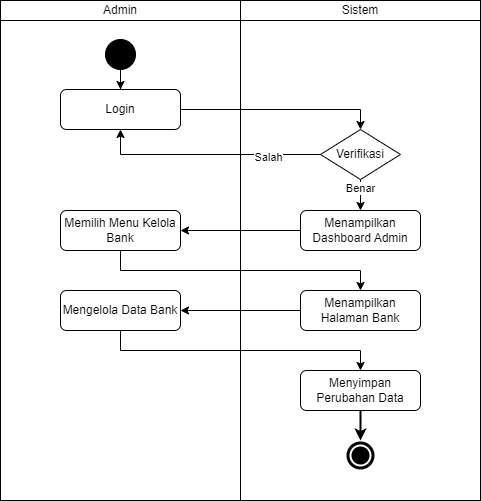

The diagram above was exported from draw.io. Its source (the exported page's mxGraphModel, read from the mxfile embedded in the PNG):
<mxGraphModel dx="-104" dy="-681" grid="1" gridSize="10" guides="1" tooltips="1" connect="1" arrows="1" fold="1" page="1" pageScale="1" pageWidth="850" pageHeight="1100" math="0" shadow="0">
  <root>
    <mxCell id="0" />
    <mxCell id="1" parent="0" />
    <mxCell id="2" value="Admin" style="rounded=0;whiteSpace=wrap;html=1;" parent="1" vertex="1">
      <mxGeometry x="1460" y="1400" width="240" height="20" as="geometry" />
    </mxCell>
    <mxCell id="3" value="" style="rounded=0;whiteSpace=wrap;html=1;" parent="1" vertex="1">
      <mxGeometry x="1460" y="1420" width="240" height="480" as="geometry" />
    </mxCell>
    <mxCell id="4" value="Sistem" style="rounded=0;whiteSpace=wrap;html=1;" parent="1" vertex="1">
      <mxGeometry x="1700" y="1400" width="240" height="20" as="geometry" />
    </mxCell>
    <mxCell id="5" value="" style="rounded=0;whiteSpace=wrap;html=1;" parent="1" vertex="1">
      <mxGeometry x="1700" y="1420" width="240" height="480" as="geometry" />
    </mxCell>
    <mxCell id="6" value="" style="ellipse;shape=doubleEllipse;whiteSpace=wrap;html=1;aspect=fixed;labelBackgroundColor=#000000;fillColor=#000000;strokeColor=#FFFFFF;strokeWidth=2;" parent="1" vertex="1">
      <mxGeometry x="1805" y="1840" width="30" height="30" as="geometry" />
    </mxCell>
    <mxCell id="7" style="edgeStyle=orthogonalEdgeStyle;rounded=0;orthogonalLoop=1;jettySize=auto;html=1;" parent="1" source="8" target="10" edge="1">
      <mxGeometry relative="1" as="geometry" />
    </mxCell>
    <mxCell id="8" value="" style="ellipse;whiteSpace=wrap;html=1;aspect=fixed;fillColor=#000000;labelBackgroundColor=#000000;shadow=0;gradientColor=none;" parent="1" vertex="1">
      <mxGeometry x="1565" y="1439" width="30" height="30" as="geometry" />
    </mxCell>
    <mxCell id="9" style="edgeStyle=orthogonalEdgeStyle;rounded=0;orthogonalLoop=1;jettySize=auto;html=1;entryX=0.5;entryY=0;entryDx=0;entryDy=0;" parent="1" source="10" target="13" edge="1">
      <mxGeometry relative="1" as="geometry">
        <Array as="points">
          <mxPoint x="1820" y="1509" />
        </Array>
      </mxGeometry>
    </mxCell>
    <mxCell id="10" value="Login" style="rounded=1;whiteSpace=wrap;html=1;" parent="1" vertex="1">
      <mxGeometry x="1520" y="1489" width="120" height="40" as="geometry" />
    </mxCell>
    <mxCell id="11" style="edgeStyle=orthogonalEdgeStyle;rounded=0;orthogonalLoop=1;jettySize=auto;html=1;" parent="1" source="13" target="17" edge="1">
      <mxGeometry relative="1" as="geometry" />
    </mxCell>
    <mxCell id="12" value="Benar" style="edgeLabel;html=1;align=center;verticalAlign=middle;resizable=0;points=[];" parent="11" connectable="0" vertex="1">
      <mxGeometry x="-0.5867" y="-3" relative="1" as="geometry">
        <mxPoint x="2" y="-2" as="offset" />
      </mxGeometry>
    </mxCell>
    <mxCell id="13" value="Verifikasi" style="rhombus;whiteSpace=wrap;html=1;" parent="1" vertex="1">
      <mxGeometry x="1780" y="1529" width="80" height="50" as="geometry" />
    </mxCell>
    <mxCell id="14" style="edgeStyle=orthogonalEdgeStyle;rounded=0;orthogonalLoop=1;jettySize=auto;html=1;" parent="1" source="15" target="20" edge="1">
      <mxGeometry relative="1" as="geometry">
        <Array as="points">
          <mxPoint x="1580" y="1670" />
          <mxPoint x="1820" y="1670" />
        </Array>
      </mxGeometry>
    </mxCell>
    <mxCell id="15" value="Memilih Menu Kelola Bank" style="rounded=1;whiteSpace=wrap;html=1;" parent="1" vertex="1">
      <mxGeometry x="1520" y="1610" width="120" height="40" as="geometry" />
    </mxCell>
    <mxCell id="16" style="edgeStyle=orthogonalEdgeStyle;rounded=0;orthogonalLoop=1;jettySize=auto;html=1;" parent="1" source="17" target="15" edge="1">
      <mxGeometry relative="1" as="geometry" />
    </mxCell>
    <mxCell id="17" value="Menampilkan Dashboard Admin" style="rounded=1;whiteSpace=wrap;html=1;" parent="1" vertex="1">
      <mxGeometry x="1760" y="1610" width="120" height="40" as="geometry" />
    </mxCell>
    <mxCell id="18" value="Mengelola Data Bank" style="rounded=1;whiteSpace=wrap;html=1;" parent="1" vertex="1">
      <mxGeometry x="1520" y="1690" width="120" height="40" as="geometry" />
    </mxCell>
    <mxCell id="19" style="edgeStyle=orthogonalEdgeStyle;rounded=0;orthogonalLoop=1;jettySize=auto;html=1;" parent="1" source="20" target="18" edge="1">
      <mxGeometry relative="1" as="geometry" />
    </mxCell>
    <mxCell id="20" value="Menampilkan Halaman Bank" style="rounded=1;whiteSpace=wrap;html=1;" parent="1" vertex="1">
      <mxGeometry x="1760" y="1690" width="120" height="40" as="geometry" />
    </mxCell>
    <mxCell id="21" style="edgeStyle=orthogonalEdgeStyle;rounded=0;orthogonalLoop=1;jettySize=auto;html=1;strokeWidth=2;" parent="1" source="22" target="6" edge="1">
      <mxGeometry relative="1" as="geometry" />
    </mxCell>
    <mxCell id="22" value="Menyimpan Perubahan Data" style="rounded=1;whiteSpace=wrap;html=1;" parent="1" vertex="1">
      <mxGeometry x="1760" y="1770" width="120" height="40" as="geometry" />
    </mxCell>
    <mxCell id="23" style="edgeStyle=orthogonalEdgeStyle;rounded=0;orthogonalLoop=1;jettySize=auto;html=1;" parent="1" source="18" edge="1">
      <mxGeometry relative="1" as="geometry">
        <mxPoint x="1820" y="1770" as="targetPoint" />
        <Array as="points">
          <mxPoint x="1580" y="1750" />
          <mxPoint x="1820" y="1750" />
        </Array>
      </mxGeometry>
    </mxCell>
    <mxCell id="24" style="edgeStyle=orthogonalEdgeStyle;rounded=0;orthogonalLoop=1;jettySize=auto;html=1;entryX=0.5;entryY=1;entryDx=0;entryDy=0;exitX=0;exitY=0.5;exitDx=0;exitDy=0;" parent="1" edge="1">
      <mxGeometry relative="1" as="geometry">
        <mxPoint x="1780" y="1554" as="sourcePoint" />
        <mxPoint x="1580" y="1529" as="targetPoint" />
        <Array as="points">
          <mxPoint x="1580" y="1554" />
        </Array>
      </mxGeometry>
    </mxCell>
    <mxCell id="25" value="Salah" style="edgeLabel;html=1;align=center;verticalAlign=middle;resizable=0;points=[];" parent="24" connectable="0" vertex="1">
      <mxGeometry x="-0.5319" y="2" relative="1" as="geometry">
        <mxPoint as="offset" />
      </mxGeometry>
    </mxCell>
  </root>
</mxGraphModel>